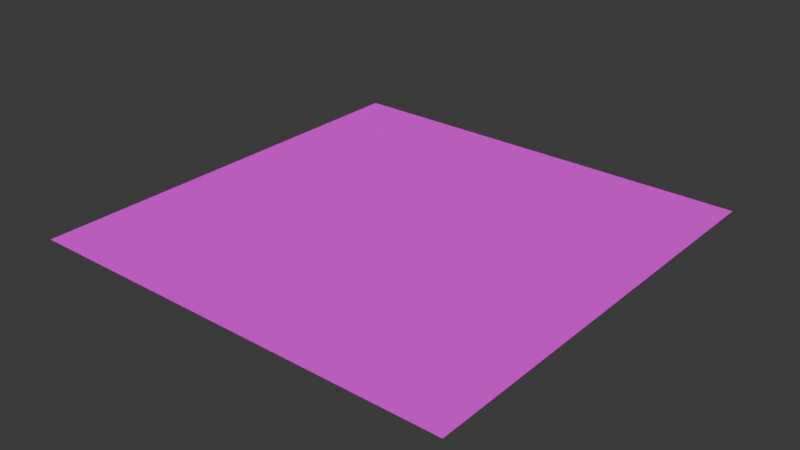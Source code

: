 # Source: floorPlane.blend  (saved by Blender 4.0.36; exported with 4.5.12 LTS)
import bpy
from mathutils import Matrix  # noqa: F401  (used for matrix-valued properties, if any)

bpy.ops.wm.read_factory_settings(use_empty=True)
scene = bpy.context.scene
scene.name = 'Scene'

# ---- collections
col_collection = bpy.data.collections.new('Collection'); scene.collection.children.link(col_collection)

# ---- images (referenced by path relative to the original .blend; pixels are not part of the script)
import os
ASSET_DIR = os.environ.get("B2B_ASSET_DIR", "")  # directory of the original .blend (textures are referenced by path, not embedded)
HERE = os.path.dirname(os.path.abspath(__file__))  # packed textures are extracted next to this script under _unpacked/

def load_image(name, relpath, width, height, colorspace="sRGB"):
    """Load a texture the original file referenced (path relative to the .blend, or extracted next to this script)."""
    p = next((c for c in (os.path.join(HERE, relpath), os.path.join(ASSET_DIR, relpath)) if relpath and os.path.exists(c)), "")
    if p:
        img = bpy.data.images.load(p, check_existing=True)
        img.name = name
    else:  # same state as the original file: an image datablock whose file is absent (Cycles renders it pink)
        img = bpy.data.images.new(name, width, height)
        img.source = "FILE"
        img.filepath = "//" + (relpath or name)
    img.colorspace_settings.name = colorspace
    return img
img_grass128_jpg = load_image('grass128.jpg', 'grass128.jpg', 1024, 1024, 'sRGB')

# ---- materials (node trees are filled in below, after node groups)
mat_material_001 = bpy.data.materials.new('Material.001')
mat_material_001.use_transparent_shadow = False

# ---- material node trees
mat_material_001.use_nodes = True; mat_material_001.node_tree.nodes.clear()
_N = mat_material_001.node_tree.nodes; _L = mat_material_001.node_tree.links
n0 = _N.new('ShaderNodeBsdfPrincipled'); n0.name = 'Principled BSDF'; n0.location = (10, 300)
n0.inputs[2].default_value = 1.0
n0.inputs[3].default_value = 1.45
n1 = _N.new('ShaderNodeOutputMaterial'); n1.name = 'Material Output'; n1.location = (300, 300)
n2 = _N.new('ShaderNodeTexImage'); n2.name = 'Image Texture'; n2.location = (-280, 280)
n2.image = img_grass128_jpg
n2.interpolation = 'Closest'
_L.new(n0.outputs[0], n1.inputs[0])
_L.new(n2.outputs[0], n0.inputs[0])
n1.is_active_output = True

# ---- world
world_world = bpy.data.worlds.new('World'); scene.world = world_world
world_world.use_nodes = True; world_world.node_tree.nodes.clear()
_N = world_world.node_tree.nodes; _L = world_world.node_tree.links
n0 = _N.new('ShaderNodeOutputWorld'); n0.name = 'World Output'; n0.location = (300, 300)
n1 = _N.new('ShaderNodeBackground'); n1.name = 'Background'; n1.location = (10, 300)
n1.inputs[0].default_value = (0.05088, 0.05088, 0.05088, 1.0)
_L.new(n1.outputs[0], n0.inputs[0])
n0.is_active_output = True
world_world.color = (0.05088, 0.05088, 0.05088)
world_world.use_sun_shadow = False
world_world.sun_shadow_jitter_overblur = 0.0

# ---- meshes
me_plane = bpy.data.meshes.new('Plane')
me_plane.from_pydata([(-1.0, -1.0, 0.0), (1.0, -1.0, 0.0), (-1.0, 1.0, 0.0), (1.0, 1.0, 0.0), (0.0, -1.0, 0.0), (0.0, 1.0, 0.0), (-1.0, 0.0, 0.0), (1.0, 0.0, 0.0), (0.0, 0.0, 0.0), (0.5, -1.0, 0.0), (0.5, 1.0, 0.0), (0.5, 0.0, 0.0), (-0.5, 1.0, 0.0), (-0.5, -1.0, 0.0), (-0.5, 0.0, 0.0), (-1.0, -0.5, 0.0), (1.0, -0.5, 0.0), (0.0, -0.5, 0.0), (0.5, -0.5, 0.0), (-0.5, -0.5, 0.0), (1.0, 0.5, 0.0), (0.0, 0.5, 0.0), (-1.0, 0.5, 0.0), (0.5, 0.5, 0.0), (-0.5, 0.5, 0.0), (-0.25, -1.0, 0.0), (-0.25, 1.0, 0.0), (-0.25, 0.0, 0.0), (-0.25, -0.5, 0.0), (-0.25, 0.5, 0.0), (-0.75, 1.0, 0.0), (-0.75, 0.0, 0.0), (-0.75, -1.0, 0.0), (-0.75, -0.5, 0.0), (-0.75, 0.5, 0.0), (0.25, 1.0, 0.0), (0.25, 0.0, 0.0), (0.25, -1.0, 0.0), (0.25, -0.5, 0.0), (0.25, 0.5, 0.0), (0.7533, -1.0, 0.0), (0.7533, 1.0, 0.0), (0.7533, 0.0, 0.0), (0.7533, -0.5, 0.0), (0.7533, 0.5, 0.0), (-1.0, -0.75, 0.0), (1.0, -0.75, 0.0), (0.0, -0.75, 0.0), (0.5, -0.75, 0.0), (-0.5, -0.75, 0.0), (-0.25, -0.75, 0.0), (-0.75, -0.75, 0.0), (0.25, -0.75, 0.0), (0.7533, -0.75, 0.0), (1.0, -0.25, 0.0), (0.0, -0.25, 0.0), (0.5, -0.25, 0.0), (-0.5, -0.25, 0.0), (-1.0, -0.25, 0.0), (-0.25, -0.25, 0.0), (-0.75, -0.25, 0.0), (0.25, -0.25, 0.0), (0.7533, -0.25, 0.0), (-1.0, 0.25, 0.0), (1.0, 0.25, 0.0), (0.0, 0.25, 0.0), (0.5, 0.25, 0.0), (-0.5, 0.25, 0.0), (-0.25, 0.25, 0.0), (-0.75, 0.25, 0.0), (0.25, 0.25, 0.0), (0.7533, 0.25, 0.0), (1.0, 0.75, 0.0), (0.0, 0.75, 0.0), (0.5, 0.75, 0.0), (-0.5, 0.75, 0.0), (-1.0, 0.75, 0.0), (-0.25, 0.75, 0.0), (-0.75, 0.75, 0.0), (0.25, 0.75, 0.0), (0.7533, 0.75, 0.0)], [], [(80, 72, 3, 41), (77, 73, 5, 26), (59, 55, 8, 27), (62, 54, 7, 42), (61, 56, 11, 36), (79, 74, 10, 35), (60, 57, 14, 31), (78, 75, 12, 30), (51, 49, 19, 33), (52, 48, 18, 38), (53, 46, 16, 43), (50, 47, 17, 28), (69, 67, 24, 34), (70, 66, 23, 39), (68, 65, 21, 29), (71, 64, 20, 44), (67, 68, 29, 24), (49, 50, 28, 19), (57, 59, 27, 14), (75, 77, 26, 12), (63, 69, 34, 22), (45, 51, 33, 15), (76, 78, 30, 2), (58, 60, 31, 6), (65, 70, 39, 21), (47, 52, 38, 17), (73, 79, 35, 5), (55, 61, 36, 8), (66, 71, 44, 23), (48, 53, 43, 18), (56, 62, 42, 11), (74, 80, 41, 10), (9, 40, 53, 48), (4, 37, 52, 47), (0, 32, 51, 45), (13, 25, 50, 49), (25, 4, 47, 50), (40, 1, 46, 53), (37, 9, 48, 52), (32, 13, 49, 51), (18, 43, 62, 56), (17, 38, 61, 55), (15, 33, 60, 58), (19, 28, 59, 57), (33, 19, 57, 60), (38, 18, 56, 61), (43, 16, 54, 62), (28, 17, 55, 59), (11, 42, 71, 66), (8, 36, 70, 65), (6, 31, 69, 63), (14, 27, 68, 67), (42, 7, 64, 71), (27, 8, 65, 68), (36, 11, 66, 70), (31, 14, 67, 69), (23, 44, 80, 74), (21, 39, 79, 73), (22, 34, 78, 76), (24, 29, 77, 75), (34, 24, 75, 78), (39, 23, 74, 79), (29, 21, 73, 77), (44, 20, 72, 80)])
_uv = me_plane.uv_layers.new(name='UVMap')
_uv.uv.foreach_set('vector', [1.291, 1.288, 1.55, 1.288, 1.55, 1.55, 1.291, 1.55, 0.2374, 1.288, 0.5, 1.288, 0.5, 1.55, 0.2374, 1.55, 0.2374, 0.2374, 0.5, 0.2374, 0.5, 0.5, 0.2374, 0.5, 1.291, 0.2374, 1.55, 0.2374, 1.55, 0.5, 1.291, 0.5, 0.7626, 0.2374, 1.025, 0.2374, 1.025, 0.5, 0.7626, 0.5, 0.7626, 1.288, 1.025, 1.288, 1.025, 1.55, 0.7626, 1.55, -0.2878, 0.2374, -0.02518, 0.2374, -0.02518, 0.5, -0.2878, 0.5, -0.2878, 1.288, -0.02518, 1.288, -0.02518, 1.55, -0.2878, 1.55, -0.2878, -0.2878, -0.02518, -0.2878, -0.02518, -0.02518, -0.2878, -0.02518, 0.7626, -0.2878, 1.025, -0.2878, 1.025, -0.02518, 0.7626, -0.02518, 1.291, -0.2878, 1.55, -0.2878, 1.55, -0.02518, 1.291, -0.02518, 0.2374, -0.2878, 0.5, -0.2878, 0.5, -0.02518, 0.2374, -0.02518, -0.2878, 0.7626, -0.02518, 0.7626, -0.02518, 1.025, -0.2878, 1.025, 0.7626, 0.7626, 1.025, 0.7626, 1.025, 1.025, 0.7626, 1.025, 0.2374, 0.7626, 0.5, 0.7626, 0.5, 1.025, 0.2374, 1.025, 1.291, 0.7626, 1.55, 0.7626, 1.55, 1.025, 1.291, 1.025, -0.02518, 0.7626, 0.2374, 0.7626, 0.2374, 1.025, -0.02518, 1.025, -0.02518, -0.2878, 0.2374, -0.2878, 0.2374, -0.02518, -0.02518, -0.02518, -0.02518, 0.2374, 0.2374, 0.2374, 0.2374, 0.5, -0.02518, 0.5, -0.02518, 1.288, 0.2374, 1.288, 0.2374, 1.55, -0.02518, 1.55, -0.5504, 0.7626, -0.2878, 0.7626, -0.2878, 1.025, -0.5504, 1.025, -0.5504, -0.2878, -0.2878, -0.2878, -0.2878, -0.02518, -0.5504, -0.02518, -0.5504, 1.288, -0.2878, 1.288, -0.2878, 1.55, -0.5504, 1.55, -0.5504, 0.2374, -0.2878, 0.2374, -0.2878, 0.5, -0.5504, 0.5, 0.5, 0.7626, 0.7626, 0.7626, 0.7626, 1.025, 0.5, 1.025, 0.5, -0.2878, 0.7626, -0.2878, 0.7626, -0.02518, 0.5, -0.02518, 0.5, 1.288, 0.7626, 1.288, 0.7626, 1.55, 0.5, 1.55, 0.5, 0.2374, 0.7626, 0.2374, 0.7626, 0.5, 0.5, 0.5, 1.025, 0.7626, 1.291, 0.7626, 1.291, 1.025, 1.025, 1.025, 1.025, -0.2878, 1.291, -0.2878, 1.291, -0.02518, 1.025, -0.02518, 1.025, 0.2374, 1.291, 0.2374, 1.291, 0.5, 1.025, 0.5, 1.025, 1.288, 1.291, 1.288, 1.291, 1.55, 1.025, 1.55, 1.025, -0.5504, 1.291, -0.5504, 1.291, -0.2878, 1.025, -0.2878, 0.5, -0.5504, 0.7626, -0.5504, 0.7626, -0.2878, 0.5, -0.2878, -0.5504, -0.5504, -0.2878, -0.5504, -0.2878, -0.2878, -0.5504, -0.2878, -0.02518, -0.5504, 0.2374, -0.5504, 0.2374, -0.2878, -0.02518, -0.2878, 0.2374, -0.5504, 0.5, -0.5504, 0.5, -0.2878, 0.2374, -0.2878, 1.291, -0.5504, 1.55, -0.5504, 1.55, -0.2878, 1.291, -0.2878, 0.7626, -0.5504, 1.025, -0.5504, 1.025, -0.2878, 0.7626, -0.2878, -0.2878, -0.5504, -0.02518, -0.5504, -0.02518, -0.2878, -0.2878, -0.2878, 1.025, -0.02518, 1.291, -0.02518, 1.291, 0.2374, 1.025, 0.2374, 0.5, -0.02518, 0.7626, -0.02518, 0.7626, 0.2374, 0.5, 0.2374, -0.5504, -0.02518, -0.2878, -0.02518, -0.2878, 0.2374, -0.5504, 0.2374, -0.02518, -0.02518, 0.2374, -0.02518, 0.2374, 0.2374, -0.02518, 0.2374, -0.2878, -0.02518, -0.02518, -0.02518, -0.02518, 0.2374, -0.2878, 0.2374, 0.7626, -0.02518, 1.025, -0.02518, 1.025, 0.2374, 0.7626, 0.2374, 1.291, -0.02518, 1.55, -0.02518, 1.55, 0.2374, 1.291, 0.2374, 0.2374, -0.02518, 0.5, -0.02518, 0.5, 0.2374, 0.2374, 0.2374, 1.025, 0.5, 1.291, 0.5, 1.291, 0.7626, 1.025, 0.7626, 0.5, 0.5, 0.7626, 0.5, 0.7626, 0.7626, 0.5, 0.7626, -0.5504, 0.5, -0.2878, 0.5, -0.2878, 0.7626, -0.5504, 0.7626, -0.02518, 0.5, 0.2374, 0.5, 0.2374, 0.7626, -0.02518, 0.7626, 1.291, 0.5, 1.55, 0.5, 1.55, 0.7626, 1.291, 0.7626, 0.2374, 0.5, 0.5, 0.5, 0.5, 0.7626, 0.2374, 0.7626, 0.7626, 0.5, 1.025, 0.5, 1.025, 0.7626, 0.7626, 0.7626, -0.2878, 0.5, -0.02518, 0.5, -0.02518, 0.7626, -0.2878, 0.7626, 1.025, 1.025, 1.291, 1.025, 1.291, 1.288, 1.025, 1.288, 0.5, 1.025, 0.7626, 1.025, 0.7626, 1.288, 0.5, 1.288, -0.5504, 1.025, -0.2878, 1.025, -0.2878, 1.288, -0.5504, 1.288, -0.02518, 1.025, 0.2374, 1.025, 0.2374, 1.288, -0.02518, 1.288, -0.2878, 1.025, -0.02518, 1.025, -0.02518, 1.288, -0.2878, 1.288, 0.7626, 1.025, 1.025, 1.025, 1.025, 1.288, 0.7626, 1.288, 0.2374, 1.025, 0.5, 1.025, 0.5, 1.288, 0.2374, 1.288, 1.291, 1.025, 1.55, 1.025, 1.55, 1.288, 1.291, 1.288])
me_plane.materials.append(mat_material_001)
me_plane.update()

# ---- objects
ob_plane = bpy.data.objects.new('Plane', me_plane)

# ---- transforms, parenting, visibility, modifiers, constraints
ob_plane.location = (0.0, 0.0, 0.0)
ob_plane.scale = (13.29, 13.29, 13.29)

# ---- collection membership
col_collection.objects.link(ob_plane)

# ---- scene / render settings (as saved in the file)
scene.frame_start = 1; scene.frame_end = 250; scene.frame_set(1)
scene.render.engine = 'BLENDER_EEVEE_NEXT'
scene.cycles.sampling_pattern = 'TABULATED_SOBOL'
bpy.context.view_layer.update()

# ---- added for rendering (the .blend has no active camera and no usable light): camera, sun
cam_auto = bpy.data.cameras.new('AutoCamera')
cam_auto.lens = 50.0
cam_auto.sensor_width = 36.0
cam_auto.clip_end = 1000.0
ob_auto_camera = bpy.data.objects.new('AutoCamera', cam_auto)
scene.collection.objects.link(ob_auto_camera)
ob_auto_camera.location = (34.7765, -41.7318, 27.8212)
ob_auto_camera.rotation_euler = (1.09748, -7.21219e-08, 0.694738)
scene.camera = ob_auto_camera
light_auto_sun = bpy.data.lights.new('AutoSun', 'SUN')
light_auto_sun.energy = 3.0
light_auto_sun.angle = 0.0523599
ob_auto_sun = bpy.data.objects.new('AutoSun', light_auto_sun)
scene.collection.objects.link(ob_auto_sun)
ob_auto_sun.rotation_euler = (0.872665, 0.174533, 0.523599)
bpy.context.view_layer.update()
